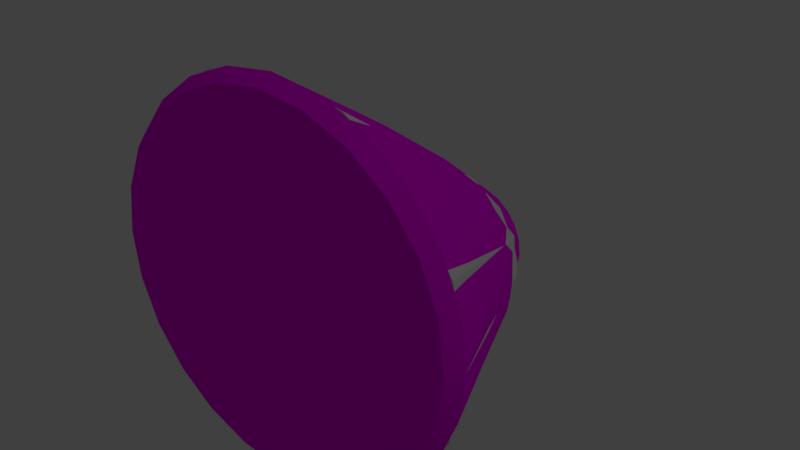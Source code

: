 # Source: 06NCS-2.blend  (saved by Blender 2.78.0; exported with 4.5.12 LTS)
import bpy
from mathutils import Matrix  # noqa: F401  (used for matrix-valued properties, if any)

bpy.ops.wm.read_factory_settings(use_empty=True)
scene = bpy.context.scene
scene.name = 'Scene'

# ---- collections
col_collection_1_001 = bpy.data.collections.new('Collection 1.001'); scene.collection.children.link(col_collection_1_001)

# ---- images (referenced by path relative to the original .blend; pixels are not part of the script)
import os
ASSET_DIR = os.environ.get("B2B_ASSET_DIR", "")  # directory of the original .blend (textures are referenced by path, not embedded)
HERE = os.path.dirname(os.path.abspath(__file__))  # packed textures are extracted next to this script under _unpacked/

def load_image(name, relpath, width, height, colorspace="sRGB"):
    """Load a texture the original file referenced (path relative to the .blend, or extracted next to this script)."""
    p = next((c for c in (os.path.join(HERE, relpath), os.path.join(ASSET_DIR, relpath)) if relpath and os.path.exists(c)), "")
    if p:
        img = bpy.data.images.load(p, check_existing=True)
        img.name = name
    else:  # same state as the original file: an image datablock whose file is absent (Cycles renders it pink)
        img = bpy.data.images.new(name, width, height)
        img.source = "FILE"
        img.filepath = "//" + (relpath or name)
    img.colorspace_settings.name = colorspace
    return img
img_06ncs_2_texture = load_image('06NCS-2-Texture', '06NCS-2-Texture.png', 1024, 1024, 'sRGB')

# ---- materials (node trees are filled in below, after node groups)
mat_material = bpy.data.materials.new('Material')
mat_material.alpha_threshold = 0.0
mat_material.roughness = 0.5

# ---- material node trees
mat_material.use_nodes = True; mat_material.node_tree.nodes.clear()
_N = mat_material.node_tree.nodes; _L = mat_material.node_tree.links
n0 = _N.new('ShaderNodeOutputMaterial'); n0.name = 'Material Output'; n0.location = (300, 300)
n1 = _N.new('ShaderNodeBsdfDiffuse'); n1.name = 'Diffuse BSDF'; n1.location = (10, 300)
n2 = _N.new('ShaderNodeTexImage'); n2.name = 'Image Texture'; n2.location = (-204, 316)
n2.width = 140
n2.image = img_06ncs_2_texture
_L.new(n1.outputs[0], n0.inputs[0])
_L.new(n2.outputs[0], n1.inputs[0])
n0.is_active_output = True

# ---- world
world_world = bpy.data.worlds.new('World'); scene.world = world_world
world_world.color = (0.05088, 0.05088, 0.05088)
world_world.use_sun_shadow = False
world_world.sun_shadow_jitter_overblur = 0.0
world_world.cycles.sampling_method = 'MANUAL'

# ---- lights
light_lamp = bpy.data.lights.new('Lamp', 'POINT')
light_lamp.transmission_factor = 0.0
light_lamp.cutoff_distance = 30.0
light_lamp.energy = 100.0
light_lamp.shadow_buffer_clip_start = 1.001
light_lamp.shadow_soft_size = 0.1
light_lamp.shadow_maximum_resolution = 0.006
light_lamp.use_absolute_resolution = True

# ---- meshes
me_circle_001 = bpy.data.meshes.new('Circle.001')
me_circle_001.from_pydata([(-1.776e-15, -2.98e-08, 0.3125), (-0.1196, 0.0, 0.2887), (-0.221, -1.49e-08, 0.221), (-0.2887, -7.451e-09, 0.1196), (-0.3125, -1.863e-09, -1.18e-08), (-0.2887, 0.0, -0.1196), (-0.221, 1.49e-08, -0.221), (-0.1196, 0.0, -0.2887), (-4.719e-08, 0.0, -0.3125), (0.1196, 0.0, -0.2887), (0.221, 1.49e-08, -0.221), (0.2887, 0.0, -0.1196), (0.3125, -1.863e-09, 5.589e-09), (0.2887, -7.451e-09, 0.1196), (0.221, -1.49e-08, 0.221), (0.1196, 0.0, 0.2887), (-1.606e-08, 0.3561, 0.06845), (-0.05614, 0.3561, 0.05728), (-0.1037, 0.3561, 0.02548), (-0.1355, 0.3561, -0.02212), (-0.1467, 0.3561, -0.07826), (-0.1355, 0.3561, -0.1344), (-0.1037, 0.3561, -0.182), (-0.05614, 0.3561, -0.2138), (-3.821e-08, 0.3561, -0.225), (0.05614, 0.3561, -0.2138), (0.1037, 0.3561, -0.182), (0.1355, 0.3561, -0.1344), (0.1467, 0.3561, -0.07826), (0.1355, 0.3561, -0.02212), (0.1037, 0.3561, 0.02548), (0.05614, 0.3561, 0.05728), (-2.242e-08, 0.4682, -0.02821), (-0.02792, 0.4682, -0.03376), (-0.05158, 0.4682, -0.04957), (-0.06739, 0.4682, -0.07324), (-0.07295, 0.4682, -0.1012), (-0.06739, 0.4682, -0.1291), (-0.05158, 0.4682, -0.1527), (-0.02792, 0.4682, -0.1685), (-3.343e-08, 0.4682, -0.1741), (0.02792, 0.4682, -0.1685), (0.05158, 0.4682, -0.1527), (0.06739, 0.4682, -0.1291), (0.07295, 0.4682, -0.1012), (0.06739, 0.4682, -0.07324), (0.05158, 0.4682, -0.04957), (0.02792, 0.4682, -0.03376), (-2.715e-08, 0.5158, -0.1021), (-0.007432, 0.5158, -0.1036), (-0.01373, 0.5158, -0.1078), (-0.01794, 0.5158, -0.1141), (-0.01942, 0.5158, -0.1216), (-0.01794, 0.5158, -0.129), (-0.01373, 0.5158, -0.1353), (-0.007432, 0.5158, -0.1395), (-3.009e-08, 0.5158, -0.141), (0.007432, 0.5158, -0.1395), (0.01373, 0.5158, -0.1353), (0.01794, 0.5158, -0.129), (0.01942, 0.5158, -0.1216), (0.01794, 0.5158, -0.1141), (0.01373, 0.5158, -0.1078), (0.007432, 0.5158, -0.1036), (-2.862e-08, 0.5229, -0.1216)], [], [(6, 22, 23, 7), (14, 30, 31, 15), (7, 23, 24, 8), (0, 16, 17, 1), (15, 31, 16, 0), (8, 24, 25, 9), (1, 17, 18, 2), (9, 25, 26, 10), (2, 18, 19, 3), (10, 26, 27, 11), (3, 19, 20, 4), (11, 27, 28, 12), (4, 20, 21, 5), (12, 28, 29, 13), (5, 21, 22, 6), (13, 29, 30, 14), (28, 44, 45, 29), (21, 37, 38, 22), (29, 45, 46, 30), (22, 38, 39, 23), (30, 46, 47, 31), (23, 39, 40, 24), (16, 32, 33, 17), (31, 47, 32, 16), (24, 40, 41, 25), (17, 33, 34, 18), (25, 41, 42, 26), (18, 34, 35, 19), (26, 42, 43, 27), (19, 35, 36, 20), (27, 43, 44, 28), (20, 36, 37, 21), (42, 58, 59, 43), (35, 51, 52, 36), (43, 59, 60, 44), (36, 52, 53, 37), (44, 60, 61, 45), (37, 53, 54, 38), (45, 61, 62, 46), (38, 54, 55, 39), (46, 62, 63, 47), (39, 55, 56, 40), (32, 48, 49, 33), (47, 63, 48, 32), (40, 56, 57, 41), (33, 49, 50, 34), (41, 57, 58, 42), (34, 50, 51, 35), (49, 48, 64, 50), (1, 2, 3, 4, 5, 6, 7, 8, 9, 10, 11, 12, 13, 14, 15, 0), (48, 63, 62, 61, 64), (60, 59, 58, 64), (64, 56, 55, 54), (61, 60, 64), (54, 53, 52, 64), (58, 57, 56, 64), (64, 52, 51, 50)])
me_circle_001.use_remesh_preserve_volume = False
me_circle_001.use_remesh_preserve_attributes = False
me_circle_001.use_mirror_vertex_groups = False
me_circle_001.update()
me_circle = bpy.data.meshes.new('Circle')
me_circle.from_pydata([(-1.776e-15, -5.96e-08, 0.3125), (-0.08088, -5.96e-08, 0.3019), (-0.1562, -5.96e-08, 0.2706), (-0.221, -5.96e-08, 0.221), (-0.2706, -5.96e-08, 0.1563), (-0.3019, -5.215e-08, 0.08088), (-0.3125, -4.843e-08, 7.202e-08), (-0.3019, -4.47e-08, -0.08088), (-0.2706, -4.47e-08, -0.1562), (-0.221, -4.47e-08, -0.221), (-0.1563, -2.98e-08, -0.2706), (-0.08088, -2.98e-08, -0.3019), (-1.217e-07, -2.98e-08, -0.3125), (0.08088, -2.98e-08, -0.3019), (0.1562, -2.98e-08, -0.2706), (0.221, -4.47e-08, -0.221), (0.2706, -4.47e-08, -0.1563), (0.3019, -4.47e-08, -0.08088), (0.3125, -4.843e-08, -9.686e-08), (0.3019, -5.215e-08, 0.08088), (0.2706, -5.96e-08, 0.1562), (0.221, -5.96e-08, 0.221), (0.1563, -5.96e-08, 0.2706), (0.08088, -5.96e-08, 0.3019), (-5.386e-08, 0.1422, 0.2213), (-0.06366, 0.1422, 0.2127), (-0.123, 0.1422, 0.1876), (-0.1739, 0.1422, 0.1476), (-0.213, 0.1422, 0.09559), (-0.2376, 0.1422, 0.03498), (-0.246, 0.1422, -0.03007), (-0.2376, 0.1422, -0.09511), (-0.213, 0.1422, -0.1557), (-0.1739, 0.1422, -0.2078), (-0.123, 0.1422, -0.2477), (-0.06366, 0.1422, -0.2728), (-1.486e-07, 0.1422, -0.2814), (0.06366, 0.1422, -0.2728), (0.123, 0.1422, -0.2477), (0.1739, 0.1422, -0.2078), (0.213, 0.1422, -0.1557), (0.2376, 0.1422, -0.09511), (0.246, 0.1422, -0.03007), (0.2376, 0.1422, 0.03498), (0.213, 0.1422, 0.09559), (0.1739, 0.1422, 0.1476), (0.123, 0.1422, 0.1876), (0.06366, 0.1422, 0.2127), (-6.157e-08, 0.3025, 0.1094), (-0.0447, 0.3025, 0.1034), (-0.08635, 0.3025, 0.08588), (-0.1221, 0.3025, 0.05795), (-0.1496, 0.3025, 0.02155), (-0.1668, 0.3025, -0.02085), (-0.1727, 0.3025, -0.06634), (-0.1668, 0.3025, -0.1118), (-0.1496, 0.3025, -0.1542), (-0.1221, 0.3025, -0.1906), (-0.08635, 0.3025, -0.2186), (-0.0447, 0.3025, -0.2361), (-1.275e-07, 0.3025, -0.2421), (0.0447, 0.3025, -0.2361), (0.08635, 0.3025, -0.2186), (0.1221, 0.3025, -0.1906), (0.1496, 0.3025, -0.1542), (0.1668, 0.3025, -0.1118), (0.1727, 0.3025, -0.06634), (0.1668, 0.3025, -0.02085), (0.1496, 0.3025, 0.02155), (0.1221, 0.3025, 0.05795), (0.08635, 0.3025, 0.08588), (0.0447, 0.3025, 0.1034), (-6.147e-08, 0.4372, 0.004334), (-0.02561, 0.4371, 0.000965), (-0.04948, 0.4368, -0.008913), (-0.06997, 0.4362, -0.02463), (-0.08569, 0.4356, -0.0451), (-0.09558, 0.4348, -0.06895), (-0.09895, 0.434, -0.09454), (-0.09558, 0.4331, -0.1201), (-0.08569, 0.4324, -0.144), (-0.06997, 0.4317, -0.1645), (-0.04948, 0.4312, -0.1802), (-0.02561, 0.4309, -0.1901), (-9.872e-08, 0.4308, -0.1934), (0.02561, 0.4309, -0.1901), (0.04947, 0.4312, -0.1802), (0.06997, 0.4317, -0.1645), (0.08569, 0.4324, -0.144), (0.09558, 0.4331, -0.1201), (0.09895, 0.434, -0.09454), (0.09558, 0.4348, -0.06895), (0.08569, 0.4356, -0.0451), (0.06997, 0.4362, -0.02463), (0.04948, 0.4368, -0.008913), (0.02561, 0.4371, 0.000965), (-6.519e-08, 0.4834, -0.04774), (-0.01567, 0.4833, -0.04979), (-0.03028, 0.4828, -0.05582), (-0.04282, 0.4821, -0.0654), (-0.05245, 0.4812, -0.07789), (-0.0585, 0.48, -0.09244), (-0.06056, 0.4789, -0.1081), (-0.0585, 0.4777, -0.1237), (-0.05245, 0.4766, -0.1382), (-0.04282, 0.4756, -0.1507), (-0.03028, 0.4749, -0.1603), (-0.01567, 0.4744, -0.1663), (-8.754e-08, 0.4743, -0.1684), (0.01567, 0.4744, -0.1663), (0.03028, 0.4749, -0.1603), (0.04282, 0.4756, -0.1507), (0.05245, 0.4766, -0.1382), (0.0585, 0.4777, -0.1237), (0.06056, 0.4789, -0.1081), (0.0585, 0.48, -0.09244), (0.05245, 0.4812, -0.07789), (0.04282, 0.4821, -0.0654), (0.03028, 0.4828, -0.05582), (0.01567, 0.4833, -0.04979), (-0.00844, 0.5126, -0.09048), (-0.02306, 0.5115, -0.09881), (-0.0315, 0.5095, -0.1132), (-0.0315, 0.5073, -0.1299), (-0.02306, 0.5053, -0.1443), (-0.00844, 0.5042, -0.1527), (0.008439, 0.5042, -0.1527), (0.02306, 0.5053, -0.1443), (0.0315, 0.5073, -0.1299), (0.0315, 0.5095, -0.1132), (0.02306, 0.5115, -0.09881), (0.008439, 0.5126, -0.09048), (0.008439, 0.5198, -0.1337), (-0.00844, 0.5212, -0.1241), (-0.00844, 0.5198, -0.1337), (3.893e-07, 0.5191, -0.1385), (7.009e-06, 0.5219, -0.1193), (0.008439, 0.5212, -0.1241), (-4.763e-10, -0.02292, 0.296), (-0.0766, -0.02292, 0.2859), (-0.148, -0.02292, 0.2563), (-0.2093, -0.02292, 0.2093), (-0.2563, -0.02292, 0.148), (-0.2859, -0.02292, 0.0766), (-0.296, -0.02292, 6.867e-08), (-0.2859, -0.02292, -0.0766), (-0.2563, -0.02292, -0.148), (-0.2093, -0.02292, -0.2093), (-0.148, -0.02292, -0.2563), (-0.0766, -0.02292, -0.2859), (-1.157e-07, -0.02292, -0.296), (0.0766, -0.02292, -0.2859), (0.148, -0.02292, -0.2563), (0.2093, -0.02292, -0.2093), (0.2563, -0.02292, -0.148), (0.2859, -0.02292, -0.0766), (0.296, -0.02292, -9.127e-08), (0.2859, -0.02292, 0.0766), (0.2563, -0.02292, 0.148), (0.2093, -0.02292, 0.2093), (0.148, -0.02292, 0.2563), (0.0766, -0.02292, 0.2859), (4.869e-19, 0.5042, -0.1527), (3.702e-06, 0.523, -0.1288)], [], [(23, 47, 24, 0), (1, 25, 26, 2), (16, 40, 41, 17), (9, 33, 34, 10), (2, 26, 27, 3), (17, 41, 42, 18), (10, 34, 35, 11), (3, 27, 28, 4), (18, 42, 43, 19), (11, 35, 36, 12), (4, 28, 29, 5), (19, 43, 44, 20), (12, 36, 37, 13), (5, 29, 30, 6), (20, 44, 45, 21), (13, 37, 38, 14), (6, 30, 31, 7), (21, 45, 46, 22), (14, 38, 39, 15), (7, 31, 32, 8), (22, 46, 47, 23), (0, 24, 25, 1), (15, 39, 40, 16), (8, 32, 33, 9), (38, 62, 63, 39), (31, 55, 56, 32), (46, 70, 71, 47), (24, 48, 49, 25), (39, 63, 64, 40), (32, 56, 57, 33), (47, 71, 48, 24), (25, 49, 50, 26), (40, 64, 65, 41), (33, 57, 58, 34), (26, 50, 51, 27), (41, 65, 66, 42), (34, 58, 59, 35), (27, 51, 52, 28), (42, 66, 67, 43), (35, 59, 60, 36), (28, 52, 53, 29), (43, 67, 68, 44), (36, 60, 61, 37), (29, 53, 54, 30), (44, 68, 69, 45), (37, 61, 62, 38), (30, 54, 55, 31), (45, 69, 70, 46), (52, 51, 75, 76), (67, 66, 90, 91), (60, 59, 83, 84), (53, 52, 76, 77), (68, 67, 91, 92), (61, 60, 84, 85), (54, 53, 77, 78), (69, 68, 92, 93), (62, 61, 85, 86), (55, 54, 78, 79), (70, 69, 93, 94), (63, 62, 86, 87), (56, 55, 79, 80), (71, 70, 94, 95), (49, 48, 72, 73), (64, 63, 87, 88), (57, 56, 80, 81), (48, 71, 95, 72), (50, 49, 73, 74), (65, 64, 88, 89), (58, 57, 81, 82), (51, 50, 74, 75), (66, 65, 89, 90), (59, 58, 82, 83), (87, 86, 110, 111), (80, 79, 103, 104), (95, 94, 118, 119), (73, 72, 96, 97), (88, 87, 111, 112), (81, 80, 104, 105), (72, 95, 119, 96), (74, 73, 97, 98), (89, 88, 112, 113), (82, 81, 105, 106), (75, 74, 98, 99), (90, 89, 113, 114), (83, 82, 106, 107), (76, 75, 99, 100), (91, 90, 114, 115), (84, 83, 107, 108), (77, 76, 100, 101), (92, 91, 115, 116), (85, 84, 108, 109), (78, 77, 101, 102), (93, 92, 116, 117), (86, 85, 109, 110), (79, 78, 102, 103), (94, 93, 117, 118), (121, 100, 99, 98), (125, 108, 107, 106), (109, 108, 126, 110), (117, 116, 130, 118), (103, 102, 123, 104), (112, 111, 110, 127), (124, 104, 123), (96, 119, 118, 131), (98, 97, 96, 120), (131, 120, 96), (120, 121, 98), (124, 125, 106), (115, 114, 129, 116), (126, 108, 162), (101, 100, 122, 102), (122, 100, 121), (106, 105, 104, 124), (128, 114, 113, 112), (129, 114, 128), (130, 116, 129), (123, 102, 122), (127, 110, 126), (131, 118, 130), (127, 128, 112), (128, 132, 137, 129), (120, 136, 133, 121), (127, 126, 135, 132), (132, 163, 137), (124, 134, 135, 125), (122, 133, 134, 123), (130, 137, 136, 131), (128, 127, 132), (130, 129, 137), (131, 136, 120), (122, 121, 133), (124, 123, 134), (126, 162, 135), (3, 4, 142, 141), (18, 19, 157, 156), (11, 12, 150, 149), (4, 5, 143, 142), (19, 20, 158, 157), (12, 13, 151, 150), (5, 6, 144, 143), (20, 21, 159, 158), (13, 14, 152, 151), (6, 7, 145, 144), (21, 22, 160, 159), (14, 15, 153, 152), (7, 8, 146, 145), (22, 23, 161, 160), (0, 1, 139, 138), (15, 16, 154, 153), (8, 9, 147, 146), (23, 0, 138, 161), (1, 2, 140, 139), (16, 17, 155, 154), (9, 10, 148, 147), (2, 3, 141, 140), (17, 18, 156, 155), (10, 11, 149, 148), (139, 140, 141, 142, 143, 144, 145, 146, 147, 148, 149, 150, 138), (138, 150, 151, 152, 153, 154, 155, 156, 157, 158, 159, 160, 161), (135, 162, 125), (162, 108, 125), (137, 163, 136), (136, 163, 133), (133, 163, 134), (134, 163, 135), (135, 163, 132)])
me_circle.polygons.foreach_set('use_smooth', [True] * 166)
_uv = me_circle.uv_layers.new(name='UVMap')
_uv.uv.foreach_set('vector', [0.4263, 0.6324, 0.4449, 0.4915, 0.4971, 0.4963, 0.4971, 0.6381, 0.5679, 0.6324, 0.5494, 0.4915, 0.6002, 0.4776, 0.6371, 0.6147, 0.06745, 0.3127, 0.1817, 0.2459, 0.2025, 0.2966, 0.09616, 0.3791, 0.9477, 0.2433, 0.8275, 0.193, 0.8371, 0.1387, 0.9615, 0.1721, 0.6371, 0.6147, 0.6002, 0.4776, 0.6483, 0.4551, 0.7026, 0.5857, 0.09616, 0.3791, 0.2025, 0.2966, 0.2296, 0.3441, 0.1331, 0.4413, 0.9615, 0.1721, 0.8371, 0.1387, 0.8419, 0.08336, 0.9692, 0.09995, 0.7026, 0.5857, 0.6483, 0.4551, 0.6924, 0.4246, 0.7627, 0.5461, 0.1331, 0.4413, 0.2296, 0.3441, 0.2629, 0.3872, 0.1784, 0.4975, 0.9692, 0.09995, 0.8419, 0.08336, 0.8425, 0.0271, 0.9717, 0.02744, 0.7627, 0.5461, 0.6924, 0.4246, 0.7314, 0.3872, 0.8158, 0.4975, 0.1784, 0.4975, 0.2629, 0.3872, 0.3019, 0.4246, 0.2316, 0.5461, 0.02254, 0.02745, 0.1517, 0.02711, 0.1524, 0.08337, 0.02502, 0.09996, 0.8158, 0.4975, 0.7314, 0.3872, 0.7646, 0.3441, 0.8611, 0.4412, 0.2316, 0.5461, 0.3019, 0.4246, 0.346, 0.4551, 0.2916, 0.5857, 0.02502, 0.09996, 0.1524, 0.08337, 0.1571, 0.1387, 0.0327, 0.1721, 0.8611, 0.4412, 0.7646, 0.3441, 0.7917, 0.2966, 0.8981, 0.3791, 0.2916, 0.5857, 0.346, 0.4551, 0.394, 0.4776, 0.3571, 0.6147, 0.0327, 0.1721, 0.1571, 0.1387, 0.1667, 0.193, 0.04655, 0.2433, 0.8981, 0.3791, 0.7917, 0.2966, 0.8126, 0.2459, 0.9268, 0.3127, 0.3571, 0.6147, 0.394, 0.4776, 0.4449, 0.4915, 0.4263, 0.6324, 0.4971, 0.6381, 0.4971, 0.4963, 0.5494, 0.4915, 0.5679, 0.6324, 0.04655, 0.2433, 0.1667, 0.193, 0.1817, 0.2459, 0.06745, 0.3127, 0.9268, 0.3127, 0.8126, 0.2459, 0.8275, 0.193, 0.9477, 0.2433, 0.1571, 0.1387, 0.2923, 0.1102, 0.296, 0.1463, 0.1667, 0.193, 0.7917, 0.2966, 0.6792, 0.2143, 0.6908, 0.1812, 0.8126, 0.2459, 0.394, 0.4776, 0.4318, 0.3329, 0.4639, 0.3422, 0.4449, 0.4915, 0.4971, 0.4963, 0.4971, 0.3454, 0.5303, 0.3422, 0.5494, 0.4915, 0.1667, 0.193, 0.296, 0.1463, 0.3035, 0.1812, 0.1817, 0.2459, 0.8126, 0.2459, 0.6908, 0.1812, 0.6983, 0.1463, 0.8275, 0.193, 0.4449, 0.4915, 0.4639, 0.3422, 0.4971, 0.3454, 0.4971, 0.4963, 0.5494, 0.4915, 0.5303, 0.3422, 0.5624, 0.3329, 0.6002, 0.4776, 0.1817, 0.2459, 0.3035, 0.1812, 0.315, 0.2143, 0.2025, 0.2966, 0.8275, 0.193, 0.6983, 0.1463, 0.7019, 0.1102, 0.8371, 0.1387, 0.6002, 0.4776, 0.5624, 0.3329, 0.5926, 0.318, 0.6483, 0.4551, 0.2025, 0.2966, 0.315, 0.2143, 0.3307, 0.2453, 0.2296, 0.3441, 0.8371, 0.1387, 0.7019, 0.1102, 0.7019, 0.07285, 0.8419, 0.08336, 0.6483, 0.4551, 0.5926, 0.318, 0.6199, 0.2979, 0.6924, 0.4246, 0.2296, 0.3441, 0.3307, 0.2453, 0.3506, 0.2734, 0.2629, 0.3872, 0.8419, 0.08336, 0.7019, 0.07285, 0.6985, 0.03432, 0.8425, 0.0271, 0.6924, 0.4246, 0.6199, 0.2979, 0.6436, 0.2734, 0.7314, 0.3872, 0.2629, 0.3872, 0.3506, 0.2734, 0.3744, 0.2979, 0.3019, 0.4246, 0.1517, 0.02711, 0.2957, 0.03432, 0.2923, 0.07285, 0.1524, 0.08337, 0.7314, 0.3872, 0.6436, 0.2734, 0.6635, 0.2453, 0.7646, 0.3441, 0.3019, 0.4246, 0.3744, 0.2979, 0.4017, 0.318, 0.346, 0.4551, 0.1524, 0.08337, 0.2923, 0.07285, 0.2923, 0.1102, 0.1571, 0.1387, 0.7646, 0.3441, 0.6635, 0.2453, 0.6792, 0.2143, 0.7917, 0.2966, 0.346, 0.4551, 0.4017, 0.318, 0.4318, 0.3329, 0.394, 0.4776, 0.6199, 0.2979, 0.5926, 0.318, 0.5452, 0.2137, 0.5588, 0.2032, 0.3506, 0.2734, 0.3307, 0.2453, 0.4144, 0.1755, 0.4239, 0.1904, 0.6985, 0.03432, 0.7019, 0.07285, 0.589, 0.08123, 0.5828, 0.05953, 0.6436, 0.2734, 0.6199, 0.2979, 0.5588, 0.2032, 0.5704, 0.1904, 0.3744, 0.2979, 0.3506, 0.2734, 0.4239, 0.1904, 0.4354, 0.2032, 0.2923, 0.07285, 0.2957, 0.03432, 0.4115, 0.05952, 0.4052, 0.08122, 0.6635, 0.2453, 0.6436, 0.2734, 0.5704, 0.1904, 0.5798, 0.1755, 0.4017, 0.318, 0.3744, 0.2979, 0.4354, 0.2032, 0.449, 0.2137, 0.2923, 0.1102, 0.2923, 0.07285, 0.4052, 0.08122, 0.4019, 0.1019, 0.6792, 0.2143, 0.6635, 0.2453, 0.5798, 0.1755, 0.5868, 0.159, 0.4318, 0.3329, 0.4017, 0.318, 0.449, 0.2137, 0.4641, 0.2214, 0.296, 0.1463, 0.2923, 0.1102, 0.4019, 0.1019, 0.4011, 0.122, 0.6908, 0.1812, 0.6792, 0.2143, 0.5868, 0.159, 0.5913, 0.141, 0.4639, 0.3422, 0.4318, 0.3329, 0.4641, 0.2214, 0.4804, 0.2263, 0.5303, 0.3422, 0.4971, 0.3454, 0.4971, 0.2279, 0.5139, 0.2263, 0.3035, 0.1812, 0.296, 0.1463, 0.4011, 0.122, 0.403, 0.1409, 0.6983, 0.1463, 0.6908, 0.1812, 0.5913, 0.141, 0.5931, 0.122, 0.4971, 0.3454, 0.4639, 0.3422, 0.4804, 0.2263, 0.4971, 0.2279, 0.5624, 0.3329, 0.5303, 0.3422, 0.5139, 0.2263, 0.5302, 0.2214, 0.315, 0.2143, 0.3035, 0.1812, 0.403, 0.1409, 0.4075, 0.159, 0.7019, 0.1102, 0.6983, 0.1463, 0.5931, 0.122, 0.5924, 0.1019, 0.5926, 0.318, 0.5624, 0.3329, 0.5302, 0.2214, 0.5452, 0.2137, 0.3307, 0.2453, 0.315, 0.2143, 0.4075, 0.159, 0.4144, 0.1755, 0.7019, 0.07285, 0.7019, 0.1102, 0.5924, 0.1019, 0.589, 0.08123, 0.4011, 0.122, 0.4019, 0.1019, 0.4436, 0.1042, 0.4412, 0.1165, 0.5913, 0.141, 0.5868, 0.159, 0.5507, 0.1399, 0.5522, 0.1285, 0.4804, 0.2263, 0.4641, 0.2214, 0.4773, 0.1788, 0.4869, 0.182, 0.5139, 0.2263, 0.4971, 0.2279, 0.4971, 0.1827, 0.5073, 0.182, 0.403, 0.1409, 0.4011, 0.122, 0.4412, 0.1165, 0.442, 0.1285, 0.5931, 0.122, 0.5913, 0.141, 0.5522, 0.1285, 0.553, 0.1165, 0.4971, 0.2279, 0.4804, 0.2263, 0.4869, 0.182, 0.4971, 0.1827, 0.5302, 0.2214, 0.5139, 0.2263, 0.5073, 0.182, 0.5169, 0.1788, 0.4075, 0.159, 0.403, 0.1409, 0.442, 0.1285, 0.4436, 0.1399, 0.5924, 0.1019, 0.5931, 0.122, 0.553, 0.1165, 0.5507, 0.1042, 0.5452, 0.2137, 0.5302, 0.2214, 0.5169, 0.1788, 0.5262, 0.1743, 0.4144, 0.1755, 0.4075, 0.159, 0.4436, 0.1399, 0.4478, 0.1502, 0.589, 0.08123, 0.5924, 0.1019, 0.5507, 0.1042, 0.5476, 0.09095, 0.5588, 0.2032, 0.5452, 0.2137, 0.5262, 0.1743, 0.5341, 0.1675, 0.4239, 0.1904, 0.4144, 0.1755, 0.4478, 0.1502, 0.4529, 0.1598, 0.5828, 0.05953, 0.589, 0.08123, 0.5476, 0.09095, 0.5412, 0.07866, 0.5704, 0.1904, 0.5588, 0.2032, 0.5341, 0.1675, 0.5413, 0.1598, 0.4354, 0.2032, 0.4239, 0.1904, 0.4529, 0.1598, 0.4601, 0.1675, 0.4052, 0.08122, 0.4115, 0.05952, 0.453, 0.07866, 0.4466, 0.09095, 0.5798, 0.1755, 0.5704, 0.1904, 0.5413, 0.1598, 0.5464, 0.1502, 0.449, 0.2137, 0.4354, 0.2032, 0.4601, 0.1675, 0.468, 0.1743, 0.4019, 0.1019, 0.4052, 0.08122, 0.4466, 0.09095, 0.4436, 0.1042, 0.5868, 0.159, 0.5798, 0.1755, 0.5464, 0.1502, 0.5507, 0.1399, 0.4641, 0.2214, 0.449, 0.2137, 0.468, 0.1743, 0.4773, 0.1788, 0.5126, 0.1452, 0.5341, 0.1675, 0.5262, 0.1743, 0.5169, 0.1788, 0.5201, 0.1014, 0.5412, 0.07866, 0.5476, 0.09095, 0.5507, 0.1042, 0.4466, 0.09095, 0.453, 0.07866, 0.4742, 0.1014, 0.4436, 0.1042, 0.468, 0.1743, 0.4601, 0.1675, 0.4817, 0.1452, 0.4773, 0.1788, 0.5507, 0.1399, 0.5464, 0.1502, 0.5247, 0.1265, 0.5522, 0.1285, 0.442, 0.1285, 0.4412, 0.1165, 0.4436, 0.1042, 0.4694, 0.1142, 0.5249, 0.1142, 0.5522, 0.1285, 0.5247, 0.1265, 0.4971, 0.1827, 0.4869, 0.182, 0.4773, 0.1788, 0.4917, 0.1495, 0.5169, 0.1788, 0.5073, 0.182, 0.4971, 0.1827, 0.5025, 0.1495, 0.4917, 0.1495, 0.5025, 0.1495, 0.4971, 0.1827, 0.5025, 0.1495, 0.5126, 0.1452, 0.5169, 0.1788, 0.5249, 0.1142, 0.5201, 0.1014, 0.5507, 0.1042, 0.4529, 0.1598, 0.4478, 0.1502, 0.4739, 0.1373, 0.4601, 0.1675, 0.4742, 0.1014, 0.453, 0.07866, 0.479, 0.09564, 0.5413, 0.1598, 0.5341, 0.1675, 0.5204, 0.1373, 0.5464, 0.1502, 0.5204, 0.1373, 0.5341, 0.1675, 0.5126, 0.1452, 0.5507, 0.1042, 0.553, 0.1165, 0.5522, 0.1285, 0.5249, 0.1142, 0.4695, 0.1265, 0.4478, 0.1502, 0.4436, 0.1399, 0.442, 0.1285, 0.4739, 0.1373, 0.4478, 0.1502, 0.4695, 0.1265, 0.4817, 0.1452, 0.4601, 0.1675, 0.4739, 0.1373, 0.5247, 0.1265, 0.5464, 0.1502, 0.5204, 0.1373, 0.4694, 0.1142, 0.4436, 0.1042, 0.4742, 0.1014, 0.4917, 0.1495, 0.4773, 0.1788, 0.4817, 0.1452, 0.4694, 0.1142, 0.4695, 0.1265, 0.442, 0.1285, 0.4695, 0.1265, 0.4878, 0.1174, 0.4903, 0.1248, 0.4739, 0.1373, 0.5025, 0.1495, 0.4971, 0.1278, 0.504, 0.1248, 0.5126, 0.1452, 0.4694, 0.1142, 0.4742, 0.1014, 0.4924, 0.1098, 0.4878, 0.1174, 0.4878, 0.1174, 0.4971, 0.1193, 0.4903, 0.1248, 0.5249, 0.1142, 0.5064, 0.1174, 0.5018, 0.1098, 0.5201, 0.1014, 0.5204, 0.1373, 0.504, 0.1248, 0.5064, 0.1174, 0.5247, 0.1265, 0.4817, 0.1452, 0.4903, 0.1248, 0.4971, 0.1278, 0.4917, 0.1495, 0.4695, 0.1265, 0.4694, 0.1142, 0.4878, 0.1174, 0.4817, 0.1452, 0.4739, 0.1373, 0.4903, 0.1248, 0.4917, 0.1495, 0.4971, 0.1278, 0.5025, 0.1495, 0.5204, 0.1373, 0.5126, 0.1452, 0.504, 0.1248, 0.5249, 0.1142, 0.5247, 0.1265, 0.5064, 0.1174, 0.4742, 0.1014, 0.479, 0.09564, 0.4924, 0.1098, 0.7946, 0.5409, 0.7549, 0.5915, 0.7738, 0.6029, 0.8099, 0.5569, 0.7207, 0.715, 0.729, 0.6513, 0.7504, 0.6569, 0.7427, 0.7148, 0.9053, 0.9532, 0.9696, 0.9617, 0.9698, 0.9394, 0.9112, 0.9317, 0.7549, 0.5915, 0.7298, 0.6507, 0.7511, 0.6567, 0.7738, 0.6029, 0.729, 0.6513, 0.7539, 0.5919, 0.773, 0.603, 0.7504, 0.6569, 0.97, 0.9604, 0.9056, 0.9522, 0.9111, 0.9306, 0.9698, 0.9381, 0.7298, 0.6507, 0.7212, 0.7144, 0.7433, 0.7146, 0.7511, 0.6567, 0.7539, 0.5919, 0.7934, 0.541, 0.809, 0.5567, 0.773, 0.603, 0.9056, 0.9522, 0.8455, 0.9277, 0.8564, 0.9083, 0.9111, 0.9306, 0.7212, 0.7144, 0.7296, 0.7782, 0.751, 0.7726, 0.7433, 0.7146, 0.7934, 0.541, 0.8449, 0.5021, 0.856, 0.5213, 0.809, 0.5567, 0.8455, 0.9277, 0.794, 0.8887, 0.8094, 0.8728, 0.8564, 0.9083, 0.7296, 0.7782, 0.7543, 0.8378, 0.7736, 0.8268, 0.751, 0.7726, 0.8449, 0.5021, 0.9049, 0.4777, 0.9107, 0.4992, 0.856, 0.5213, 0.9705, 0.4706, 0.9062, 0.4786, 0.9116, 0.5001, 0.9702, 0.4928, 0.794, 0.8887, 0.7543, 0.8378, 0.7733, 0.8265, 0.8094, 0.8728, 0.7543, 0.8378, 0.7938, 0.8891, 0.8096, 0.8734, 0.7736, 0.8268, 0.9049, 0.4777, 0.9692, 0.4692, 0.9694, 0.4915, 0.9107, 0.4992, 0.9062, 0.4786, 0.8462, 0.5024, 0.8569, 0.5218, 0.9116, 0.5001, 0.7543, 0.8378, 0.7293, 0.7787, 0.7505, 0.7727, 0.7733, 0.8265, 0.7938, 0.8891, 0.8453, 0.9284, 0.8565, 0.9092, 0.8096, 0.8734, 0.8462, 0.5024, 0.7946, 0.5409, 0.8099, 0.5569, 0.8569, 0.5218, 0.7293, 0.7787, 0.7207, 0.715, 0.7427, 0.7148, 0.7505, 0.7727, 0.8453, 0.9284, 0.9053, 0.9532, 0.9112, 0.9317, 0.8565, 0.9092, 0.9116, 0.5001, 0.8569, 0.5218, 0.8099, 0.5569, 0.7738, 0.6029, 0.7511, 0.6567, 0.7433, 0.7146, 0.751, 0.7726, 0.7736, 0.8268, 0.8096, 0.8734, 0.8565, 0.9092, 0.9112, 0.9317, 0.9698, 0.9394, 0.9702, 0.4928, 0.9694, 0.4915, 0.9698, 0.9381, 0.9111, 0.9306, 0.8564, 0.9083, 0.8094, 0.8728, 0.7733, 0.8265, 0.7505, 0.7727, 0.7427, 0.7148, 0.7504, 0.6569, 0.773, 0.603, 0.809, 0.5567, 0.856, 0.5213, 0.9107, 0.4992, 0.5018, 0.1098, 0.5152, 0.09565, 0.5201, 0.1014, 0.5152, 0.09565, 0.5412, 0.07866, 0.5201, 0.1014, 0.4903, 0.1248, 0.4971, 0.1193, 0.4971, 0.1278, 0.4971, 0.1278, 0.4971, 0.1193, 0.504, 0.1248, 0.504, 0.1248, 0.4971, 0.1193, 0.5064, 0.1174, 0.5064, 0.1174, 0.4971, 0.1193, 0.5018, 0.1098, 0.4924, 0.1098, 0.4971, 0.1193, 0.4878, 0.1174])
me_circle.materials.append(mat_material)
me_circle.use_remesh_preserve_volume = False
me_circle.use_remesh_preserve_attributes = False
me_circle.use_mirror_vertex_groups = False
me_circle.update()

# ---- objects
ob_06ncs2_collider = bpy.data.objects.new('06NCS2-Collider', me_circle_001)
ob_06ncs2 = bpy.data.objects.new('06NCS2', me_circle)
ob_lamp = bpy.data.objects.new('Lamp', light_lamp)

# ---- transforms, parenting, visibility, modifiers, constraints
ob_06ncs2_collider.location = (0.0, 0.0, 0.0)
ob_06ncs2_collider.hide_viewport = True
ob_06ncs2_collider.lineart.crease_threshold = 0.0
ob_06ncs2.location = (0.0, 0.0, 0.0)
ob_06ncs2.lineart.crease_threshold = 0.0
_m = ob_06ncs2.modifiers.new('EdgeSplit', 'EDGE_SPLIT')
ob_lamp.location = (4.076, 1.005, 5.904)
ob_lamp.rotation_euler = (0.6503, 0.05522, 1.866)
ob_lamp.lock_rotations_4d = False
ob_lamp.empty_display_type = 'ARROWS'
ob_lamp.color = (0.0, 0.0, 0.0, 0.0)
ob_lamp.lineart.crease_threshold = 0.0

# ---- collection membership
col_collection_1_001.objects.link(ob_06ncs2_collider)
col_collection_1_001.objects.link(ob_06ncs2)
col_collection_1_001.objects.link(ob_lamp)

# ---- scene / render settings (as saved in the file)
scene.frame_start = 1; scene.frame_end = 250; scene.frame_set(1)
scene.render.engine = 'CYCLES'
scene.render.resolution_percentage = 50
scene.render.dither_intensity = 0.0
scene.cycles.use_denoising = False
scene.cycles.samples = 128
scene.cycles.sampling_pattern = 'TABULATED_SOBOL'
scene.cycles.light_sampling_threshold = 0.0
scene.cycles.use_adaptive_sampling = False
scene.cycles.use_light_tree = False
scene.cycles.blur_glossy = 0.0
scene.cycles.sample_clamp_indirect = 0.0
scene.view_settings.view_transform = 'Standard'
bpy.context.view_layer.update()

# ---- added for rendering (the .blend has no active camera): camera
cam_auto = bpy.data.cameras.new('AutoCamera')
cam_auto.lens = 50.0
cam_auto.sensor_width = 36.0
cam_auto.clip_end = 1000.0
ob_auto_camera = bpy.data.objects.new('AutoCamera', cam_auto)
scene.collection.objects.link(ob_auto_camera)
ob_auto_camera.location = (0.961196, -0.903404, 0.768957)
ob_auto_camera.rotation_euler = (1.09748, -7.21219e-08, 0.694738)
scene.camera = ob_auto_camera
bpy.context.view_layer.update()
